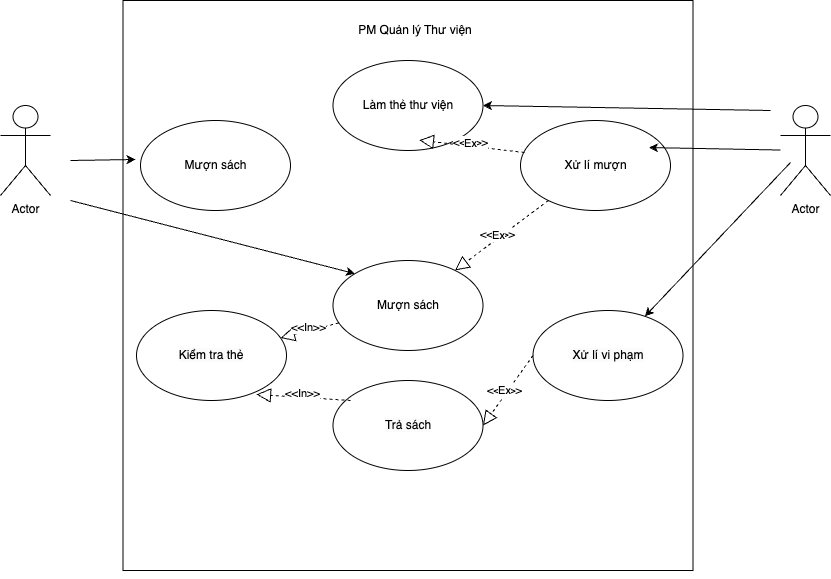

The diagram above was exported from draw.io. Its source (the exported page's mxGraphModel, read from the mxfile embedded in the PNG):
<mxGraphModel dx="1434" dy="907" grid="1" gridSize="10" guides="1" tooltips="1" connect="1" arrows="1" fold="1" page="1" pageScale="1" pageWidth="850" pageHeight="1100" math="0" shadow="0">
  <root>
    <mxCell id="0" />
    <mxCell id="1" parent="0" />
    <mxCell id="WfQ30fhLqpmDCp-oOAD_-2" value="" style="whiteSpace=wrap;html=1;aspect=fixed;" parent="1" vertex="1">
      <mxGeometry x="132.5" y="40" width="570" height="570" as="geometry" />
    </mxCell>
    <mxCell id="WfQ30fhLqpmDCp-oOAD_-3" value="PM Quản lý Thư viện" style="text;html=1;strokeColor=none;fillColor=none;align=center;verticalAlign=middle;whiteSpace=wrap;rounded=0;" parent="1" vertex="1">
      <mxGeometry x="296" y="50" width="257.5" height="40" as="geometry" />
    </mxCell>
    <object label="Actor" id="WfQ30fhLqpmDCp-oOAD_-4">
      <mxCell style="shape=umlActor;verticalLabelPosition=bottom;verticalAlign=top;html=1;outlineConnect=0;" parent="1" vertex="1">
        <mxGeometry x="10" y="145" width="50" height="90" as="geometry" />
      </mxCell>
    </object>
    <mxCell id="WfQ30fhLqpmDCp-oOAD_-8" value="" style="ellipse;whiteSpace=wrap;html=1;" parent="1" vertex="1">
      <mxGeometry x="150" y="160" width="150" height="90" as="geometry" />
    </mxCell>
    <mxCell id="WfQ30fhLqpmDCp-oOAD_-9" value="Mượn sách" style="text;html=1;strokeColor=none;fillColor=none;align=center;verticalAlign=middle;whiteSpace=wrap;rounded=0;" parent="1" vertex="1">
      <mxGeometry x="182.5" y="185" width="85" height="40" as="geometry" />
    </mxCell>
    <mxCell id="WfQ30fhLqpmDCp-oOAD_-10" value="Actor" style="shape=umlActor;verticalLabelPosition=bottom;verticalAlign=top;html=1;outlineConnect=0;" parent="1" vertex="1">
      <mxGeometry x="790" y="145" width="50" height="90" as="geometry" />
    </mxCell>
    <mxCell id="WfQ30fhLqpmDCp-oOAD_-11" value="" style="ellipse;whiteSpace=wrap;html=1;" parent="1" vertex="1">
      <mxGeometry x="530" y="160" width="150" height="90" as="geometry" />
    </mxCell>
    <mxCell id="WfQ30fhLqpmDCp-oOAD_-12" value="Xử lí mượn" style="text;html=1;strokeColor=none;fillColor=none;align=center;verticalAlign=middle;whiteSpace=wrap;rounded=0;" parent="1" vertex="1">
      <mxGeometry x="562.5" y="190" width="85" height="30" as="geometry" />
    </mxCell>
    <mxCell id="WfQ30fhLqpmDCp-oOAD_-14" value="" style="ellipse;whiteSpace=wrap;html=1;" parent="1" vertex="1">
      <mxGeometry x="342.5" y="300" width="150" height="90" as="geometry" />
    </mxCell>
    <mxCell id="WfQ30fhLqpmDCp-oOAD_-15" value="Mượn sách" style="text;html=1;strokeColor=none;fillColor=none;align=center;verticalAlign=middle;whiteSpace=wrap;rounded=0;" parent="1" vertex="1">
      <mxGeometry x="367.5" y="325" width="100" height="40" as="geometry" />
    </mxCell>
    <mxCell id="WfQ30fhLqpmDCp-oOAD_-16" value="&lt;span style=&quot;color: rgb(0, 0, 0); font-family: Helvetica; font-size: 12px; font-style: normal; font-variant-ligatures: normal; font-variant-caps: normal; font-weight: 400; letter-spacing: normal; orphans: 2; text-align: center; text-indent: 0px; text-transform: none; widows: 2; word-spacing: 0px; -webkit-text-stroke-width: 0px; background-color: rgb(251, 251, 251); text-decoration-thickness: initial; text-decoration-style: initial; text-decoration-color: initial; float: none; display: inline !important;&quot;&gt;Trả sách&lt;/span&gt;" style="ellipse;whiteSpace=wrap;html=1;" parent="1" vertex="1">
      <mxGeometry x="342.5" y="420" width="150" height="90" as="geometry" />
    </mxCell>
    <mxCell id="WfQ30fhLqpmDCp-oOAD_-17" value="Làm thẻ thư viện" style="ellipse;whiteSpace=wrap;html=1;" parent="1" vertex="1">
      <mxGeometry x="342.5" y="100" width="150" height="90" as="geometry" />
    </mxCell>
    <mxCell id="WfQ30fhLqpmDCp-oOAD_-18" value="&lt;span style=&quot;color: rgb(0, 0, 0); font-family: Helvetica; font-size: 12px; font-style: normal; font-variant-ligatures: normal; font-variant-caps: normal; font-weight: 400; letter-spacing: normal; orphans: 2; text-align: center; text-indent: 0px; text-transform: none; widows: 2; word-spacing: 0px; -webkit-text-stroke-width: 0px; background-color: rgb(251, 251, 251); text-decoration-thickness: initial; text-decoration-style: initial; text-decoration-color: initial; float: none; display: inline !important;&quot;&gt;Kiểm tra thẻ&lt;/span&gt;" style="ellipse;whiteSpace=wrap;html=1;" parent="1" vertex="1">
      <mxGeometry x="146" y="350" width="150" height="90" as="geometry" />
    </mxCell>
    <mxCell id="WfQ30fhLqpmDCp-oOAD_-19" value="&lt;span style=&quot;color: rgb(0, 0, 0); font-family: Helvetica; font-size: 12px; font-style: normal; font-variant-ligatures: normal; font-variant-caps: normal; font-weight: 400; letter-spacing: normal; orphans: 2; text-align: center; text-indent: 0px; text-transform: none; widows: 2; word-spacing: 0px; -webkit-text-stroke-width: 0px; background-color: rgb(251, 251, 251); text-decoration-thickness: initial; text-decoration-style: initial; text-decoration-color: initial; float: none; display: inline !important;&quot;&gt;Xử lí vi phạm&lt;/span&gt;" style="ellipse;whiteSpace=wrap;html=1;" parent="1" vertex="1">
      <mxGeometry x="542.5" y="350" width="150" height="90" as="geometry" />
    </mxCell>
    <mxCell id="WfQ30fhLqpmDCp-oOAD_-20" style="edgeStyle=orthogonalEdgeStyle;rounded=0;orthogonalLoop=1;jettySize=auto;html=1;exitX=0.5;exitY=1;exitDx=0;exitDy=0;" parent="1" source="WfQ30fhLqpmDCp-oOAD_-2" target="WfQ30fhLqpmDCp-oOAD_-2" edge="1">
      <mxGeometry relative="1" as="geometry" />
    </mxCell>
    <mxCell id="WfQ30fhLqpmDCp-oOAD_-28" value="" style="endArrow=classic;html=1;rounded=0;entryX=-0.033;entryY=0.433;entryDx=0;entryDy=0;entryPerimeter=0;" parent="1" target="WfQ30fhLqpmDCp-oOAD_-8" edge="1">
      <mxGeometry width="50" height="50" relative="1" as="geometry">
        <mxPoint x="80" y="200" as="sourcePoint" />
        <mxPoint x="147" y="199" as="targetPoint" />
      </mxGeometry>
    </mxCell>
    <mxCell id="WfQ30fhLqpmDCp-oOAD_-29" value="" style="endArrow=classic;html=1;rounded=0;" parent="1" source="WfQ30fhLqpmDCp-oOAD_-10" edge="1">
      <mxGeometry width="50" height="50" relative="1" as="geometry">
        <mxPoint x="740" y="210" as="sourcePoint" />
        <mxPoint x="790" y="160" as="targetPoint" />
      </mxGeometry>
    </mxCell>
    <mxCell id="WfQ30fhLqpmDCp-oOAD_-32" value="" style="endArrow=classic;html=1;rounded=0;entryX=1;entryY=0.5;entryDx=0;entryDy=0;" parent="1" target="WfQ30fhLqpmDCp-oOAD_-17" edge="1">
      <mxGeometry width="50" height="50" relative="1" as="geometry">
        <mxPoint x="780" y="150" as="sourcePoint" />
        <mxPoint x="530" y="150" as="targetPoint" />
      </mxGeometry>
    </mxCell>
    <mxCell id="WfQ30fhLqpmDCp-oOAD_-34" value="" style="endArrow=classic;html=1;rounded=0;entryX=0;entryY=0;entryDx=0;entryDy=0;" parent="1" target="WfQ30fhLqpmDCp-oOAD_-14" edge="1">
      <mxGeometry width="50" height="50" relative="1" as="geometry">
        <mxPoint x="80" y="240" as="sourcePoint" />
        <mxPoint x="130" y="220" as="targetPoint" />
      </mxGeometry>
    </mxCell>
    <mxCell id="WfQ30fhLqpmDCp-oOAD_-35" value="" style="endArrow=classic;html=1;rounded=0;entryX=0.923;entryY=0.258;entryDx=0;entryDy=0;entryPerimeter=0;" parent="1" source="WfQ30fhLqpmDCp-oOAD_-10" target="WfQ30fhLqpmDCp-oOAD_-2" edge="1">
      <mxGeometry width="50" height="50" relative="1" as="geometry">
        <mxPoint x="660" y="250" as="sourcePoint" />
        <mxPoint x="710" y="200" as="targetPoint" />
      </mxGeometry>
    </mxCell>
    <mxCell id="WfQ30fhLqpmDCp-oOAD_-36" value="" style="endArrow=classic;html=1;rounded=0;" parent="1" target="WfQ30fhLqpmDCp-oOAD_-19" edge="1">
      <mxGeometry width="50" height="50" relative="1" as="geometry">
        <mxPoint x="800" y="202" as="sourcePoint" />
        <mxPoint x="690" y="210" as="targetPoint" />
      </mxGeometry>
    </mxCell>
    <mxCell id="WfQ30fhLqpmDCp-oOAD_-37" value="" style="endArrow=block;dashed=1;endFill=0;endSize=12;html=1;rounded=0;" parent="1" source="WfQ30fhLqpmDCp-oOAD_-14" target="WfQ30fhLqpmDCp-oOAD_-18" edge="1">
      <mxGeometry width="160" relative="1" as="geometry">
        <mxPoint x="370" y="490" as="sourcePoint" />
        <mxPoint x="530" y="490" as="targetPoint" />
      </mxGeometry>
    </mxCell>
    <mxCell id="WfQ30fhLqpmDCp-oOAD_-38" value="&amp;lt;&amp;lt;In&amp;gt;&amp;gt;" style="edgeLabel;html=1;align=center;verticalAlign=middle;resizable=0;points=[];" parent="WfQ30fhLqpmDCp-oOAD_-37" vertex="1" connectable="0">
      <mxGeometry x="0.038" y="-4" relative="1" as="geometry">
        <mxPoint as="offset" />
      </mxGeometry>
    </mxCell>
    <mxCell id="WfQ30fhLqpmDCp-oOAD_-39" value="" style="endArrow=block;dashed=1;endFill=0;endSize=12;html=1;rounded=0;exitX=0.117;exitY=0.222;exitDx=0;exitDy=0;exitPerimeter=0;entryX=0.8;entryY=0.933;entryDx=0;entryDy=0;entryPerimeter=0;" parent="1" source="WfQ30fhLqpmDCp-oOAD_-16" target="WfQ30fhLqpmDCp-oOAD_-18" edge="1">
      <mxGeometry width="160" relative="1" as="geometry">
        <mxPoint x="327.32764512831614" y="474.5517634188775" as="sourcePoint" />
        <mxPoint x="260" y="430" as="targetPoint" />
      </mxGeometry>
    </mxCell>
    <mxCell id="WfQ30fhLqpmDCp-oOAD_-40" value="&amp;lt;&amp;lt;In&amp;gt;&amp;gt;" style="edgeLabel;html=1;align=center;verticalAlign=middle;resizable=0;points=[];" parent="WfQ30fhLqpmDCp-oOAD_-39" vertex="1" connectable="0">
      <mxGeometry x="0.038" y="-4" relative="1" as="geometry">
        <mxPoint as="offset" />
      </mxGeometry>
    </mxCell>
    <mxCell id="WfQ30fhLqpmDCp-oOAD_-41" value="" style="endArrow=block;dashed=1;endFill=0;endSize=12;html=1;rounded=0;exitX=0;exitY=0.5;exitDx=0;exitDy=0;entryX=1;entryY=0.5;entryDx=0;entryDy=0;" parent="1" source="WfQ30fhLqpmDCp-oOAD_-19" target="WfQ30fhLqpmDCp-oOAD_-16" edge="1">
      <mxGeometry width="160" relative="1" as="geometry">
        <mxPoint x="370" y="450" as="sourcePoint" />
        <mxPoint x="276" y="444" as="targetPoint" />
      </mxGeometry>
    </mxCell>
    <mxCell id="WfQ30fhLqpmDCp-oOAD_-42" value="&amp;lt;&amp;lt;In&amp;gt;&amp;gt;" style="edgeLabel;html=1;align=center;verticalAlign=middle;resizable=0;points=[];" parent="WfQ30fhLqpmDCp-oOAD_-41" vertex="1" connectable="0">
      <mxGeometry x="0.038" y="-4" relative="1" as="geometry">
        <mxPoint as="offset" />
      </mxGeometry>
    </mxCell>
    <mxCell id="WfQ30fhLqpmDCp-oOAD_-43" value="Ex" style="edgeLabel;html=1;align=center;verticalAlign=middle;resizable=0;points=[];" parent="WfQ30fhLqpmDCp-oOAD_-41" vertex="1" connectable="0">
      <mxGeometry x="0.0473" y="-3" relative="1" as="geometry">
        <mxPoint as="offset" />
      </mxGeometry>
    </mxCell>
    <mxCell id="WfQ30fhLqpmDCp-oOAD_-44" value="" style="endArrow=block;dashed=1;endFill=0;endSize=12;html=1;rounded=0;" parent="1" source="WfQ30fhLqpmDCp-oOAD_-11" target="WfQ30fhLqpmDCp-oOAD_-14" edge="1">
      <mxGeometry width="160" relative="1" as="geometry">
        <mxPoint x="550" y="400" as="sourcePoint" />
        <mxPoint x="503" y="475" as="targetPoint" />
      </mxGeometry>
    </mxCell>
    <mxCell id="WfQ30fhLqpmDCp-oOAD_-45" value="&amp;lt;&amp;lt;In&amp;gt;&amp;gt;" style="edgeLabel;html=1;align=center;verticalAlign=middle;resizable=0;points=[];" parent="WfQ30fhLqpmDCp-oOAD_-44" vertex="1" connectable="0">
      <mxGeometry x="0.038" y="-4" relative="1" as="geometry">
        <mxPoint as="offset" />
      </mxGeometry>
    </mxCell>
    <mxCell id="WfQ30fhLqpmDCp-oOAD_-46" value="Ex" style="edgeLabel;html=1;align=center;verticalAlign=middle;resizable=0;points=[];" parent="WfQ30fhLqpmDCp-oOAD_-44" vertex="1" connectable="0">
      <mxGeometry x="0.0473" y="-3" relative="1" as="geometry">
        <mxPoint as="offset" />
      </mxGeometry>
    </mxCell>
    <mxCell id="WfQ30fhLqpmDCp-oOAD_-47" value="" style="endArrow=block;dashed=1;endFill=0;endSize=12;html=1;rounded=0;exitX=0.027;exitY=0.356;exitDx=0;exitDy=0;exitPerimeter=0;entryX=0.52;entryY=0.245;entryDx=0;entryDy=0;entryPerimeter=0;" parent="1" source="WfQ30fhLqpmDCp-oOAD_-11" target="WfQ30fhLqpmDCp-oOAD_-2" edge="1">
      <mxGeometry width="160" relative="1" as="geometry">
        <mxPoint x="568" y="250" as="sourcePoint" />
        <mxPoint x="474" y="320" as="targetPoint" />
      </mxGeometry>
    </mxCell>
    <mxCell id="WfQ30fhLqpmDCp-oOAD_-48" value="&amp;lt;&amp;lt;In&amp;gt;&amp;gt;" style="edgeLabel;html=1;align=center;verticalAlign=middle;resizable=0;points=[];" parent="WfQ30fhLqpmDCp-oOAD_-47" vertex="1" connectable="0">
      <mxGeometry x="0.038" y="-4" relative="1" as="geometry">
        <mxPoint as="offset" />
      </mxGeometry>
    </mxCell>
    <mxCell id="WfQ30fhLqpmDCp-oOAD_-49" value="Ex" style="edgeLabel;html=1;align=center;verticalAlign=middle;resizable=0;points=[];" parent="WfQ30fhLqpmDCp-oOAD_-47" vertex="1" connectable="0">
      <mxGeometry x="0.0473" y="-3" relative="1" as="geometry">
        <mxPoint as="offset" />
      </mxGeometry>
    </mxCell>
  </root>
</mxGraphModel>